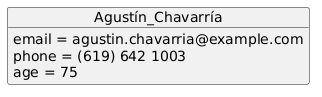

The diagram above was rendered by PlantUML. Its source (embedded in the PNG):
@startuml
object Agustín_Chavarría 
Agustín_Chavarría : email = agustin.chavarria@example.com
Agustín_Chavarría : phone = (619) 642 1003
Agustín_Chavarría : age = 75
@enduml